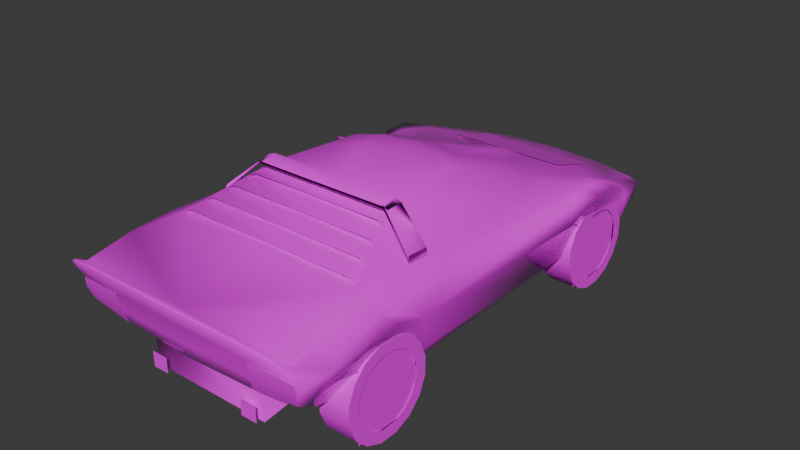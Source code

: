 # Source: strat.blend  (saved by Blender 4.0.36; exported with 4.5.12 LTS)
import bpy
from mathutils import Matrix  # noqa: F401  (used for matrix-valued properties, if any)

bpy.ops.wm.read_factory_settings(use_empty=True)
scene = bpy.context.scene
scene.name = 'Scene'

# ---- collections
col_collection = bpy.data.collections.new('Collection'); scene.collection.children.link(col_collection)

# ---- images (referenced by path relative to the original .blend; pixels are not part of the script)
import os
ASSET_DIR = os.environ.get("B2B_ASSET_DIR", "")  # directory of the original .blend (textures are referenced by path, not embedded)
HERE = os.path.dirname(os.path.abspath(__file__))  # packed textures are extracted next to this script under _unpacked/

def load_image(name, relpath, width, height, colorspace="sRGB"):
    """Load a texture the original file referenced (path relative to the .blend, or extracted next to this script)."""
    p = next((c for c in (os.path.join(HERE, relpath), os.path.join(ASSET_DIR, relpath)) if relpath and os.path.exists(c)), "")
    if p:
        img = bpy.data.images.load(p, check_existing=True)
        img.name = name
    else:  # same state as the original file: an image datablock whose file is absent (Cycles renders it pink)
        img = bpy.data.images.new(name, width, height)
        img.source = "FILE"
        img.filepath = "//" + (relpath or name)
    img.colorspace_settings.name = colorspace
    return img
img_1_png = load_image('1.png', 'textures/1.png', 1024, 1024, 'sRGB')

# ---- materials (node trees are filled in below, after node groups)
mat_material_001 = bpy.data.materials.new('Material.001')
mat_material_001.alpha_threshold = 0.2
mat_material_001.use_transparent_shadow = False
mat_material_001.roughness = 0.5
mat_material_001.line_color = (0.0, 0.0, 0.0, 1.0)
mat_material = bpy.data.materials.new('Material')
mat_material.alpha_threshold = 0.2
mat_material.use_transparent_shadow = False
mat_material.roughness = 0.5
mat_material.line_color = (0.0, 0.0, 0.0, 1.0)

# ---- material node trees
mat_material_001.use_nodes = True; mat_material_001.node_tree.nodes.clear()
_N = mat_material_001.node_tree.nodes; _L = mat_material_001.node_tree.links
n0 = _N.new('ShaderNodeOutputMaterial'); n0.name = 'Material Output'; n0.location = (300, 300)
n1 = _N.new('ShaderNodeBsdfPrincipled'); n1.name = 'Principled BSDF'; n1.location = (10, 300)
n1.inputs[2].default_value = 0.0
n1.inputs[3].default_value = 1.45
n2 = _N.new('ShaderNodeTexImage'); n2.name = 'Image Texture'; n2.location = (-280, 280)
n2.image = img_1_png
n2.interpolation = 'Closest'
_L.new(n1.outputs[0], n0.inputs[0])
_L.new(n2.outputs[0], n1.inputs[0])
_L.new(n2.outputs[1], n1.inputs[4])
n0.is_active_output = True
mat_material.use_nodes = True; mat_material.node_tree.nodes.clear()
_N = mat_material.node_tree.nodes; _L = mat_material.node_tree.links
n0 = _N.new('ShaderNodeOutputMaterial'); n0.name = 'Material Output'; n0.location = (300, 300)
n1 = _N.new('ShaderNodeBsdfPrincipled'); n1.name = 'Principled BSDF'; n1.location = (10, 300)
n1.inputs[3].default_value = 1.45
n2 = _N.new('ShaderNodeTexImage'); n2.name = 'Image Texture'; n2.location = (-280, 280)
n2.image = img_1_png
n2.interpolation = 'Closest'
_L.new(n1.outputs[0], n0.inputs[0])
_L.new(n2.outputs[0], n1.inputs[0])
_L.new(n2.outputs[1], n1.inputs[4])
n0.is_active_output = True

# ---- world
world_world = bpy.data.worlds.new('World'); scene.world = world_world
world_world.use_nodes = True; world_world.node_tree.nodes.clear()
_N = world_world.node_tree.nodes; _L = world_world.node_tree.links
n0 = _N.new('ShaderNodeOutputWorld'); n0.name = 'World Output'; n0.location = (300, 300)
n1 = _N.new('ShaderNodeBackground'); n1.name = 'Background'; n1.location = (10, 300)
n1.inputs[0].default_value = (0.05088, 0.05088, 0.05088, 1.0)
_L.new(n1.outputs[0], n0.inputs[0])
n0.is_active_output = True
world_world.color = (0.05088, 0.05088, 0.05088)
world_world.use_sun_shadow = False
world_world.sun_shadow_jitter_overblur = 0.0

# ---- meshes
me_ilstn = bpy.data.meshes.new('ilstn')
me_ilstn.from_pydata([(0.0, -1.861, 0.6711), (0.0, -1.848, 0.6812), (0.0, -1.151, 0.7094), (0.0, -0.5904, 0.8972), (0.0, -0.09682, 0.9114), (0.0, 0.1158, 0.8972), (0.0, 0.2473, 0.8653), (0.0, 0.8831, 0.5953), (0.0, 1.774, 0.3219), (0.0, 1.852, 0.2614), (0.0, 1.76, 0.1444), (0.0, 1.607, 0.04121), (0.0, -1.718, 0.2863), (0.0, -1.748, 0.3858), (0.7743, -1.818, 0.6377), (0.7743, -1.83, 0.6277), (0.7711, -1.428, 0.6538), (0.7689, -1.139, 0.6738), (0.4734, -0.5895, 0.8809), (0.3831, -0.2134, 0.8958), (0.378, 0.01512, 0.8848), (0.4063, 0.09243, 0.8531), (0.7192, 0.8831, 0.5502), (0.7238, 1.268, 0.4624), (0.6726, 1.672, 0.3202), (0.7014, 1.737, 0.2629), (0.7046, 1.699, 0.1771), (0.6809, 1.591, 0.08755), (0.6543, 1.405, 0.004631), (0.8228, 1.329, 0.3239), (0.8441, 1.236, 0.4443), (0.8597, 1.089, 0.5087), (0.8604, 0.8936, 0.5158), (0.8228, 0.6736, 0.3787), (0.6553, 0.6024, 0.004631), (0.6553, -0.7077, 0.004631), (0.8499, -0.8306, 0.4439), (0.8648, -1.206, 0.5136), (0.8353, -1.514, 0.4543), (0.715, -1.51, 0.1936), (0.7907, -1.707, 0.3375), (0.8111, -1.736, 0.418), (0.5926, 0.3741, 0.6214), (0.6719, -1.152, 0.6946), (0.45, 0.6746, 0.6092), (0.2407, 0.2114, 0.8582), (0.2185, 0.8372, 0.6002), (0.219, -0.1051, 0.9048), (0.2431, 0.09072, 0.8926), (0.7853, 0.7538, 0.5009), (0.5987, 1.788, 0.2627), (0.7004, -0.4878, 0.6882), (0.7633, -0.4714, 0.6551), (0.7711, 0.6048, 0.1444), (0.7858, -0.7187, 0.1824), (0.7802, 1.382, 0.1585), (0.6548, 1.078, 0.5253), (0.7887, -1.703, 0.5524), (0.0, -1.748, 0.6134), (0.8068, -1.743, 0.4851), (0.0, -1.763, 0.5012), (0.7599, -1.748, 0.6034), (0.7331, -1.833, 0.6594), (0.7331, -1.845, 0.6494), (0.5538, -1.858, 0.6692), (0.5078, -1.76, 0.5012), (0.5548, -1.846, 0.6792), (0.489, -1.744, 0.3909), (0.4904, -1.71, 0.298), (0.8346, -1.46, 0.3809), (0.805, -1.128, 0.5799), (0.3878, 1.716, 0.1461), (0.3878, 1.741, 0.3224), (0.3878, 1.817, 0.2624), (0.5151, -0.8763, 0.8121), (0.5173, -0.7585, 0.8258), (0.5602, -1.004, 0.7685), (0.5626, -0.8875, 0.7833), (0.6075, -1.133, 0.725), (0.6531, -1.139, 0.696), (0.6097, -1.017, 0.7399), (0.4697, -0.7485, 0.8577), (0.4719, -0.6307, 0.8687), (-0.5173, -0.7585, 0.8258), (-0.4697, -0.7485, 0.8577), (-0.4719, -0.6307, 0.8687), (-0.5626, -0.8875, 0.7833), (-0.5151, -0.8763, 0.8121), (-0.6097, -1.017, 0.7399), (-0.5602, -1.004, 0.7685), (-0.6531, -1.139, 0.696), (-0.6075, -1.133, 0.725), (0.5365, -1.748, 0.606), (0.8616, -1.038, 0.508), (-0.8616, -1.038, 0.508), (-0.8499, -0.8306, 0.4439), (-0.7858, -0.7187, 0.1824), (-0.8648, -1.206, 0.5136), (-0.805, -1.128, 0.5799), (-0.8346, -1.46, 0.3809), (-0.8353, -1.514, 0.4543), (-0.7331, -1.845, 0.6494), (-0.7743, -1.83, 0.6277), (-0.8068, -1.743, 0.4851), (-0.5078, -1.76, 0.5012), (-0.5538, -1.858, 0.6692), (-0.7599, -1.748, 0.6034), (-0.5365, -1.748, 0.606), (-0.8111, -1.736, 0.418), (-0.7907, -1.707, 0.3375), (-0.7192, 0.8831, 0.5502), (-0.5926, 0.3741, 0.6214), (-0.45, 0.6746, 0.6092), (-0.6548, 1.078, 0.5253), (-0.715, -1.51, 0.1936), (-0.6553, -0.7077, 0.004631), (-0.7711, 0.6048, 0.1444), (-0.7802, 1.382, 0.1585), (-0.6543, 1.405, 0.004631), (-0.6553, 0.6024, 0.004631), (-0.8228, 0.6736, 0.3787), (-0.8228, 1.329, 0.3239), (-0.8441, 1.236, 0.4443), (-0.8604, 0.8936, 0.5158), (-0.8597, 1.089, 0.5087), (-0.7331, -1.833, 0.6594), (-0.5548, -1.846, 0.6792), (-0.3878, 1.741, 0.3224), (-0.6726, 1.672, 0.3202), (-0.7238, 1.268, 0.4624), (-0.2185, 0.8372, 0.6002), (-0.6809, 1.591, 0.08755), (-0.7046, 1.699, 0.1771), (-0.3878, 1.716, 0.1461), (-0.3878, 1.817, 0.2624), (-0.5987, 1.788, 0.2627), (-0.7633, -0.4714, 0.6551), (-0.7853, 0.7538, 0.5009), (-0.6719, -1.152, 0.6946), (-0.7689, -1.139, 0.6738), (-0.7711, -1.428, 0.6538), (-0.219, -0.1051, 0.9048), (-0.4904, -1.71, 0.298), (-0.489, -1.744, 0.3909), (-0.7743, -1.818, 0.6377), (-0.7887, -1.703, 0.5524), (-0.4734, -0.5895, 0.8809), (-0.3831, -0.2134, 0.8958), (-0.378, 0.01512, 0.8848), (-0.4063, 0.09243, 0.8531), (-0.7004, -0.4878, 0.6882), (-0.7014, 1.737, 0.2629), (-0.2407, 0.2114, 0.8582), (-0.2431, 0.09072, 0.8926), (0.2931, -1.642, 0.01317), (0.2931, -1.642, 0.1158), (0.4068, -1.642, 0.01317), (0.4209, -1.599, 0.003417), (0.4068, -1.642, 0.1158), (0.4209, -1.599, 0.2456), (0.4209, -0.6277, 0.1229), (0.4209, -1.49, 0.3987), (0.4209, -1.096, 0.5882), (-0.4068, -1.642, 0.01317), (-0.2931, -1.642, 0.01317), (-0.2931, -1.642, 0.1158), (-0.4068, -1.642, 0.1158), (-0.4209, -1.49, 0.3987), (-0.4209, -1.096, 0.5882), (-0.4209, -0.6277, 0.1229), (-0.4209, -1.599, 0.003417), (-0.4209, -1.599, 0.2456), (0.0, 0.4392, 0.188), (0.7097, -0.7828, 0.6941), (0.459, -0.5946, 0.937), (0.449, -0.6953, 0.9245), (0.7199, -0.6382, 0.6941), (0.6965, -0.7699, 0.7294), (0.7068, -0.6321, 0.7294), (0.4951, -0.7019, 0.9063), (0.5051, -0.5977, 0.9175), (-0.459, -0.5946, 0.937), (-0.449, -0.6953, 0.9245), (-0.4951, -0.7019, 0.9063), (-0.5051, -0.5977, 0.9175), (-0.7068, -0.6321, 0.7294), (-0.6965, -0.7699, 0.7294), (-0.7199, -0.6382, 0.6941), (-0.7097, -0.7828, 0.6941), (-0.5931, 0.2312, 0.6121), (-0.6616, 0.3119, 0.6526), (-0.5931, 0.2312, 0.7124), (-0.7324, 0.2312, 0.6121), (-0.7324, 0.2312, 0.7124), (0.0, 1.533, 0.3968), (0.0, 1.127, 0.5214), (0.4253, 1.533, 0.3968), (0.4253, 1.127, 0.5214), (-0.4253, 1.127, 0.5214), (-0.4253, 1.533, 0.3968), (0.7907, -1.709, 0.3375), (0.8111, -1.738, 0.418), (0.8068, -1.745, 0.4851), (0.5078, -1.762, 0.5012), (0.489, -1.747, 0.3909), (0.4904, -1.712, 0.298), (-0.8068, -1.745, 0.4851), (-0.5078, -1.762, 0.5012), (-0.8111, -1.738, 0.418), (-0.7907, -1.709, 0.3375), (-0.4904, -1.712, 0.298), (-0.489, -1.747, 0.3909)], [], [(160, 162, 161), (168, 169, 167), (65, 92, 64), (59, 15, 61), (107, 104, 105), (102, 103, 106), (114, 39, 12), (118, 11, 28), (172, 11, 8, 7), (157, 160, 161, 159), (170, 171, 167, 169), (121, 117, 55, 29), (31, 124, 122, 30), (33, 120, 123, 32), (33, 53, 116, 120), (34, 35, 115, 119), (37, 97, 94, 93), (99, 97, 37, 69), (99, 69, 39, 114), (93, 94, 95, 36), (36, 95, 96, 54), (54, 96, 115, 35), (116, 53, 34, 119), (32, 123, 124, 31), (30, 122, 121, 29), (55, 117, 118, 28), (193, 190, 192), (192, 190, 189), (191, 190, 193), (190, 191, 189), (80, 78, 79), (77, 76, 80), (75, 74, 77), (82, 81, 75), (91, 88, 90), (89, 86, 88), (87, 83, 86), (84, 85, 83), (50, 24, 25), (44, 21, 42), (51, 18, 43), (32, 31, 22), (31, 30, 23), (30, 29, 23), (44, 56, 46), (48, 20, 45), (61, 16, 58), (20, 21, 45), (49, 32, 22), (49, 33, 32), (50, 25, 26), (41, 69, 38), (55, 27, 26), (56, 31, 23), (56, 22, 31), (16, 57, 38), (57, 59, 38), (61, 57, 16), (14, 57, 61), (62, 14, 61), (39, 68, 12), (39, 40, 68), (40, 39, 69), (70, 93, 36), (38, 37, 70), (47, 4, 3), (16, 17, 43), (49, 22, 52), (55, 28, 27), (11, 27, 28), (7, 46, 8), (71, 26, 27), (66, 62, 61), (29, 30, 33), (44, 22, 56), (44, 42, 22), (41, 40, 69), (59, 41, 38), (59, 15, 63), (38, 69, 37), (70, 37, 93), (54, 36, 93), (128, 135, 151), (149, 112, 111), (146, 150, 138), (124, 123, 110), (122, 124, 129), (121, 122, 129), (113, 112, 130), (148, 153, 152), (140, 106, 58), (149, 148, 152), (123, 137, 110), (120, 137, 123), (151, 135, 132), (99, 108, 100), (131, 117, 132), (124, 113, 129), (110, 113, 124), (145, 140, 100), (103, 145, 100), (145, 106, 140), (145, 144, 106), (144, 125, 106), (142, 114, 12), (109, 114, 142), (114, 109, 99), (94, 98, 95), (97, 100, 98), (4, 141, 3), (139, 140, 138), (110, 137, 136), (118, 117, 131), (131, 11, 118), (130, 7, 8), (132, 133, 131), (125, 126, 106), (122, 121, 120), (110, 112, 113), (111, 112, 110), (109, 108, 99), (108, 103, 100), (102, 103, 101), (99, 100, 97), (97, 98, 94), (95, 96, 94), (197, 196, 194, 195), (198, 195, 194, 199), (192, 189, 191, 193), (67, 41, 59, 65), (143, 104, 103, 108), (67, 68, 40, 41), (143, 108, 109, 142), (179, 180, 174, 175), (183, 182, 181, 184), (183, 179, 175, 182), (176, 178, 177, 173), (179, 180, 178, 177), (181, 182, 175, 174), (187, 188, 186, 185), (183, 186, 185, 184), (188, 186, 183, 182), (177, 173, 175, 179), (85, 84, 81, 82), (88, 91, 78, 80), (86, 89, 76, 77), (83, 87, 74, 75), (157, 159, 171, 170), (156, 158, 155, 154), (163, 164, 165, 166), (58, 16, 43, 2), (17, 52, 51, 43), (42, 51, 52, 22), (5, 48, 45, 6), (48, 47, 19, 20), (4, 47, 48, 5), (3, 18, 19, 47), (43, 18, 3, 2), (21, 44, 46, 45), (45, 46, 7, 6), (23, 29, 25, 24), (25, 29, 55, 26), (18, 51, 42, 21), (18, 21, 20, 19), (36, 33, 49, 52), (17, 70, 36, 52), (16, 38, 70, 17), (36, 54, 53, 33), (54, 35, 34, 53), (59, 57, 14, 15), (62, 63, 15, 14), (12, 68, 67, 13), (211, 207, 206, 208), (13, 67, 65, 60), (58, 1, 66, 61), (1, 0, 64, 66), (63, 62, 66, 64), (60, 65, 64, 0), (71, 73, 50, 26), (9, 73, 71, 10), (72, 24, 50, 73), (9, 8, 72, 73), (10, 71, 27, 11), (8, 46, 56, 72), (72, 56, 23, 24), (33, 30, 31, 32), (53, 55, 29, 33), (53, 34, 28, 55), (69, 54, 93, 37), (39, 35, 54, 69), (59, 61, 92, 65), (65, 59, 63, 64), (58, 2, 138, 140), (139, 138, 150, 136), (111, 110, 136, 150), (5, 6, 152, 153), (153, 148, 147, 141), (4, 5, 153, 141), (3, 141, 147, 146), (138, 2, 3, 146), (149, 152, 130, 112), (152, 6, 7, 130), (129, 128, 151, 121), (151, 132, 117, 121), (146, 149, 111, 150), (146, 147, 148, 149), (95, 136, 137, 120), (139, 136, 95, 98), (140, 139, 98, 100), (95, 120, 116, 96), (96, 116, 119, 115), (103, 102, 144, 145), (125, 144, 102, 101), (12, 13, 143, 142), (204, 201, 202, 203), (13, 60, 104, 143), (58, 106, 126, 1), (1, 126, 105, 0), (101, 105, 126, 125), (60, 0, 105, 104), (133, 132, 135, 134), (9, 10, 133, 134), (127, 134, 135, 128), (9, 134, 127, 8), (10, 11, 131, 133), (8, 127, 113, 130), (127, 128, 129, 113), (120, 123, 124, 122), (116, 120, 121, 117), (116, 117, 118, 119), (99, 97, 94, 96), (114, 99, 96, 115), (103, 104, 107, 106), (104, 105, 101, 103), (204, 205, 200, 201), (211, 208, 209, 210)])
me_ilstn.polygons.foreach_set('use_smooth', [True] * 236)
_uv = me_ilstn.uv_layers.new(name='UVMap')
_uv.uv.foreach_set('vector', [0.031, 0.0, 0.031, 0.031, 0.0, 0.031, 0.031, 0.0, 0.031, 0.031, 0.0, 0.031, 0.031, 0.0, 0.031, 0.031, 0.0, 0.031, 0.031, 0.0, 0.031, 0.031, 0.0, 0.031, 0.031, 0.0, 0.031, 0.031, 0.0, 0.031, 0.031, 0.0, 0.031, 0.031, 0.0, 0.031, 0.031, 0.0, 0.031, 0.031, 0.0, 0.031, 0.031, 0.0, 0.031, 0.031, 0.0, 0.031, 0.031, 0.0, 0.031, 0.031, 0.0, 0.031, 0.0, 0.0, 0.031, 0.0, 0.031, 0.031, 0.0, 0.031, 0.0, 0.0, 0.031, 0.0, 0.031, 0.031, 0.0, 0.031, 0.0, 0.0, 0.031, 0.0, 0.031, 0.031, 0.0, 0.031, 0.0, 0.0, 0.031, 0.0, 0.031, 0.031, 0.0, 0.031, 0.0, 0.0, 0.031, 0.0, 0.031, 0.031, 0.0, 0.031, 0.0, 0.0, 0.031, 0.0, 0.031, 0.031, 0.0, 0.031, 0.0, 0.0, 0.031, 0.0, 0.031, 0.031, 0.0, 0.031, 0.0, 0.0, 0.031, 0.0, 0.031, 0.031, 0.0, 0.031, 0.0, 0.0, 0.031, 0.0, 0.031, 0.031, 0.0, 0.031, 0.0, 0.0, 0.031, 0.0, 0.031, 0.031, 0.0, 0.031, 0.0, 0.0, 0.031, 0.0, 0.031, 0.031, 0.0, 0.031, 0.0, 0.0, 0.031, 0.0, 0.031, 0.031, 0.0, 0.031, 0.0, 0.0, 0.031, 0.0, 0.031, 0.031, 0.0, 0.031, 0.0, 0.0, 0.031, 0.0, 0.031, 0.031, 0.0, 0.031, 0.0, 0.0, 0.031, 0.0, 0.031, 0.031, 0.0, 0.031, 0.0, 0.0, 0.031, 0.0, 0.031, 0.031, 0.0, 0.031, 0.0, 0.0, 0.031, 0.0, 0.031, 0.031, 0.0, 0.031, 0.0, 0.0, 0.376, 0.875, 0.404, 0.843, 0.376, 0.816, 0.376, 0.816, 0.404, 0.843, 0.435, 0.816, 0.435, 0.875, 0.404, 0.843, 0.376, 0.875, 0.404, 0.843, 0.435, 0.875, 0.435, 0.816, 0.941, 0.341, 1.0, 0.322, 1.0, 0.282, 0.941, 0.341, 0.996, 0.322, 1.0, 0.286, 0.941, 0.341, 0.996, 0.325, 1.0, 0.286, 0.941, 0.341, 0.996, 0.325, 1.0, 0.286, 1.0, 0.322, 0.941, 0.341, 1.0, 0.282, 0.996, 0.322, 0.941, 0.341, 1.0, 0.286, 0.996, 0.325, 0.941, 0.341, 1.0, 0.286, 0.996, 0.325, 0.941, 0.341, 1.0, 0.286, 0.451, 0.208, 0.431, 0.239, 0.42, 0.224, 0.765, 0.827, 0.78, 0.996, 0.722, 0.835, 0.839, 0.502, 0.863, 0.592, 1.0, 0.506, 0.376, 0.451, 0.376, 0.396, 0.416, 0.455, 0.376, 0.396, 0.38, 0.357, 0.416, 0.349, 0.114, 0.741, 0.094, 0.702, 0.106, 0.745, 0.494, 0.51, 0.435, 0.4, 0.561, 0.467, 0.514, 0.918, 0.471, 0.906, 0.514, 0.933, 0.816, 0.675, 0.816, 0.722, 1.0, 0.675, 0.471, 0.906, 0.459, 0.918, 0.514, 0.933, 0.396, 0.49, 0.376, 0.451, 0.416, 0.455, 0.227, 0.757, 0.247, 0.718, 0.196, 0.765, 0.675, 0.341, 0.627, 0.341, 0.627, 0.314, 0.808, 0.729, 0.745, 0.722, 0.757, 0.745, 0.082, 0.647, 0.031, 0.627, 0.008, 0.655, 0.435, 0.4, 0.376, 0.396, 0.416, 0.349, 0.435, 0.4, 0.416, 0.455, 0.376, 0.396, 0.737, 0.808, 0.8, 0.776, 0.757, 0.745, 0.8, 0.776, 0.812, 0.753, 0.757, 0.745, 0.812, 0.792, 0.8, 0.776, 0.737, 0.808, 0.133, 0.384, 0.129, 0.314, 0.137, 0.341, 0.145, 0.392, 0.133, 0.384, 0.137, 0.341, 0.353, 0.412, 0.298, 0.451, 0.188, 0.447, 0.353, 0.412, 0.369, 0.467, 0.298, 0.451, 0.804, 0.71, 0.757, 0.663, 0.745, 0.722, 0.667, 0.78, 0.647, 0.757, 0.596, 0.741, 0.757, 0.745, 0.686, 0.765, 0.667, 0.78, 0.522, 0.886, 0.592, 0.886, 0.592, 0.816, 0.816, 0.722, 0.816, 0.765, 0.839, 0.765, 0.227, 0.757, 0.196, 0.773, 0.514, 0.808, 0.082, 0.647, 0.075, 0.6, 0.031, 0.627, 0.937, 0.263, 0.635, 0.278, 0.647, 0.251, 0.624, 0.455, 0.561, 0.467, 0.624, 0.212, 0.765, 0.302, 0.627, 0.314, 0.635, 0.278, 0.2, 0.4, 0.145, 0.392, 0.137, 0.341, 0.094, 0.702, 0.114, 0.741, 0.247, 0.718, 0.494, 0.51, 0.416, 0.455, 0.435, 0.4, 0.494, 0.51, 0.451, 0.592, 0.416, 0.455, 0.808, 0.729, 0.804, 0.71, 0.745, 0.722, 0.812, 0.753, 0.808, 0.729, 0.757, 0.745, 0.373, 0.525, 0.365, 0.576, 0.357, 0.584, 0.757, 0.745, 0.745, 0.722, 0.686, 0.765, 0.667, 0.78, 0.686, 0.765, 0.647, 0.757, 0.573, 0.659, 0.596, 0.741, 0.647, 0.757, 0.427, 0.239, 0.451, 0.208, 0.42, 0.224, 0.776, 0.996, 0.765, 0.827, 0.722, 0.835, 0.863, 0.592, 0.839, 0.502, 1.0, 0.506, 0.376, 0.396, 0.376, 0.451, 0.416, 0.455, 0.38, 0.357, 0.376, 0.396, 0.412, 0.349, 0.094, 0.702, 0.114, 0.741, 0.106, 0.745, 0.431, 0.4, 0.494, 0.51, 0.561, 0.467, 0.467, 0.906, 0.514, 0.918, 0.514, 0.933, 0.816, 0.722, 0.816, 0.675, 1.0, 0.675, 0.459, 0.918, 0.467, 0.906, 0.514, 0.933, 0.376, 0.451, 0.396, 0.49, 0.416, 0.455, 0.247, 0.718, 0.227, 0.757, 0.196, 0.765, 0.627, 0.341, 0.675, 0.341, 0.627, 0.314, 0.745, 0.722, 0.808, 0.729, 0.757, 0.745, 0.031, 0.627, 0.082, 0.647, 0.008, 0.655, 0.376, 0.396, 0.431, 0.4, 0.412, 0.349, 0.416, 0.455, 0.431, 0.4, 0.376, 0.396, 0.8, 0.776, 0.737, 0.808, 0.757, 0.745, 0.812, 0.753, 0.8, 0.776, 0.757, 0.745, 0.8, 0.776, 0.812, 0.792, 0.737, 0.808, 0.129, 0.314, 0.133, 0.384, 0.137, 0.341, 0.133, 0.384, 0.145, 0.392, 0.137, 0.341, 0.071, 0.451, 0.02, 0.412, 0.188, 0.447, 0.0, 0.467, 0.02, 0.412, 0.071, 0.451, 0.757, 0.663, 0.804, 0.71, 0.745, 0.722, 0.647, 0.757, 0.667, 0.78, 0.596, 0.741, 0.686, 0.765, 0.757, 0.745, 0.667, 0.78, 0.592, 0.886, 0.522, 0.886, 0.592, 0.816, 0.816, 0.765, 0.816, 0.722, 0.839, 0.765, 0.196, 0.773, 0.227, 0.757, 0.514, 0.808, 0.075, 0.6, 0.082, 0.647, 0.031, 0.627, 0.635, 0.278, 0.937, 0.263, 0.647, 0.251, 0.561, 0.467, 0.624, 0.455, 0.624, 0.212, 0.627, 0.314, 0.765, 0.302, 0.635, 0.278, 0.145, 0.392, 0.2, 0.4, 0.137, 0.341, 0.114, 0.741, 0.094, 0.702, 0.247, 0.718, 0.416, 0.455, 0.494, 0.51, 0.431, 0.4, 0.451, 0.592, 0.494, 0.51, 0.416, 0.455, 0.804, 0.71, 0.808, 0.729, 0.745, 0.722, 0.808, 0.729, 0.812, 0.753, 0.757, 0.745, 0.008, 0.576, 0.0, 0.525, 0.016, 0.584, 0.745, 0.722, 0.757, 0.745, 0.686, 0.765, 0.686, 0.765, 0.667, 0.78, 0.647, 0.757, 0.596, 0.741, 0.573, 0.659, 0.647, 0.757, 0.0, 0.263, 0.0, 0.125, 0.122, 0.125, 0.122, 0.263, 0.0, 0.263, 0.122, 0.263, 0.122, 0.125, 0.0, 0.125, 0.937, 0.553, 0.996, 0.553, 0.996, 0.592, 0.937, 0.592, 0.071, 0.49, 0.0, 0.498, 0.0, 0.525, 0.067, 0.529, 0.071, 0.49, 0.067, 0.529, 0.0, 0.525, 0.0, 0.498, 0.298, 0.49, 0.298, 0.451, 0.369, 0.467, 0.373, 0.498, 0.071, 0.49, 0.0, 0.498, 0.0, 0.467, 0.071, 0.451, 0.976, 0.267, 0.941, 0.271, 0.941, 0.282, 0.973, 0.275, 0.976, 0.267, 0.973, 0.275, 0.941, 0.282, 0.941, 0.271, 0.976, 0.267, 0.976, 0.267, 0.973, 0.275, 0.973, 0.275, 0.953, 0.157, 0.953, 0.173, 0.996, 0.173, 1.0, 0.157, 0.976, 0.267, 0.941, 0.271, 0.953, 0.173, 0.996, 0.173, 0.941, 0.282, 0.973, 0.275, 0.973, 0.275, 0.941, 0.282, 0.953, 0.157, 1.0, 0.157, 0.996, 0.173, 0.953, 0.173, 0.976, 0.267, 0.996, 0.173, 0.953, 0.173, 0.941, 0.271, 1.0, 0.157, 0.996, 0.173, 0.976, 0.267, 0.973, 0.275, 0.996, 0.173, 1.0, 0.157, 0.973, 0.275, 0.976, 0.267, 0.941, 0.341, 0.996, 0.325, 0.996, 0.325, 0.941, 0.341, 0.941, 0.341, 1.0, 0.322, 1.0, 0.322, 0.941, 0.341, 0.941, 0.341, 0.996, 0.322, 0.996, 0.322, 0.941, 0.341, 0.941, 0.341, 0.996, 0.325, 0.996, 0.325, 0.941, 0.341, 0.937, 0.157, 0.937, 0.247, 0.722, 0.247, 0.722, 0.157, 0.373, 0.816, 0.373, 0.843, 0.314, 0.843, 0.314, 0.816, 0.314, 0.816, 0.373, 0.816, 0.373, 0.843, 0.314, 0.843, 1.0, 0.675, 0.816, 0.722, 0.839, 0.765, 1.0, 0.765, 1.0, 0.404, 0.875, 0.404, 0.878, 0.384, 1.0, 0.373, 0.718, 0.349, 0.878, 0.384, 0.875, 0.404, 0.627, 0.388, 0.592, 0.918, 0.514, 0.918, 0.514, 0.933, 0.592, 0.937, 0.514, 0.918, 0.522, 0.886, 0.467, 0.871, 0.471, 0.906, 0.592, 0.886, 0.522, 0.886, 0.514, 0.918, 0.592, 0.918, 0.592, 0.816, 0.439, 0.816, 0.467, 0.871, 0.522, 0.886, 0.91, 0.816, 0.937, 1.0, 1.0, 1.0, 1.0, 0.816, 0.78, 0.996, 0.765, 0.827, 0.839, 0.82, 0.831, 1.0, 0.831, 1.0, 0.839, 0.82, 0.906, 0.816, 0.906, 1.0, 0.106, 0.745, 0.094, 0.702, 0.0, 0.682, 0.012, 0.698, 0.0, 0.682, 0.094, 0.702, 0.082, 0.647, 0.008, 0.655, 0.863, 0.592, 0.839, 0.502, 0.627, 0.471, 0.694, 0.58, 0.439, 0.816, 0.459, 0.918, 0.471, 0.906, 0.467, 0.871, 0.596, 0.741, 0.247, 0.718, 0.227, 0.757, 0.514, 0.808, 0.671, 0.812, 0.667, 0.78, 0.596, 0.741, 0.514, 0.808, 0.737, 0.808, 0.757, 0.745, 0.667, 0.78, 0.671, 0.812, 0.596, 0.741, 0.573, 0.659, 0.263, 0.643, 0.247, 0.718, 0.573, 0.659, 0.569, 0.6, 0.263, 0.6, 0.263, 0.643, 0.125, 0.337, 0.129, 0.314, 0.133, 0.384, 0.133, 0.392, 0.145, 0.392, 0.145, 0.4, 0.133, 0.392, 0.133, 0.384, 0.188, 0.447, 0.298, 0.451, 0.298, 0.49, 0.188, 0.486, 0.718, 0.851, 0.71, 0.898, 0.596, 0.89, 0.596, 0.863, 0.188, 0.486, 0.298, 0.49, 0.302, 0.529, 0.188, 0.529, 0.373, 0.341, 0.373, 0.4, 0.2, 0.4, 0.137, 0.341, 0.373, 0.4, 0.373, 0.404, 0.2, 0.404, 0.2, 0.4, 0.145, 0.4, 0.145, 0.392, 0.2, 0.4, 0.2, 0.404, 0.188, 0.529, 0.302, 0.529, 0.314, 0.592, 0.188, 0.592, 0.765, 0.302, 0.765, 0.341, 0.675, 0.341, 0.627, 0.314, 0.937, 0.341, 0.765, 0.341, 0.765, 0.302, 0.937, 0.302, 0.514, 0.22, 0.431, 0.239, 0.451, 0.208, 0.514, 0.2, 0.624, 0.188, 0.624, 0.212, 0.514, 0.22, 0.514, 0.2, 0.937, 0.302, 0.765, 0.302, 0.635, 0.278, 0.937, 0.263, 0.624, 0.212, 0.561, 0.467, 0.435, 0.4, 0.514, 0.22, 0.514, 0.22, 0.435, 0.4, 0.416, 0.349, 0.431, 0.239, 0.247, 0.718, 0.114, 0.741, 0.149, 0.757, 0.196, 0.765, 0.263, 0.643, 0.082, 0.647, 0.094, 0.702, 0.247, 0.718, 0.263, 0.643, 0.263, 0.6, 0.075, 0.6, 0.082, 0.647, 0.745, 0.722, 0.573, 0.659, 0.647, 0.757, 0.686, 0.765, 0.757, 0.663, 0.569, 0.6, 0.573, 0.659, 0.745, 0.722, 0.596, 0.89, 0.616, 0.937, 0.702, 0.937, 0.71, 0.898, 0.302, 0.529, 0.373, 0.525, 0.357, 0.584, 0.314, 0.592, 1.0, 0.675, 1.0, 0.765, 0.839, 0.765, 0.816, 0.722, 1.0, 0.408, 1.0, 0.439, 0.878, 0.431, 0.875, 0.412, 0.722, 0.467, 0.627, 0.424, 0.875, 0.412, 0.878, 0.431, 0.592, 0.918, 0.592, 0.937, 0.514, 0.933, 0.514, 0.918, 0.514, 0.918, 0.467, 0.906, 0.467, 0.871, 0.522, 0.886, 0.592, 0.886, 0.592, 0.918, 0.514, 0.918, 0.522, 0.886, 0.592, 0.816, 0.522, 0.886, 0.467, 0.871, 0.439, 0.816, 0.91, 0.816, 1.0, 0.816, 1.0, 1.0, 0.937, 1.0, 0.776, 0.996, 0.831, 1.0, 0.839, 0.82, 0.765, 0.827, 0.831, 1.0, 0.906, 1.0, 0.906, 0.816, 0.839, 0.82, 0.106, 0.745, 0.012, 0.698, 0.0, 0.682, 0.094, 0.702, 0.0, 0.682, 0.008, 0.655, 0.082, 0.647, 0.094, 0.702, 0.863, 0.592, 0.694, 0.58, 0.627, 0.471, 0.839, 0.502, 0.439, 0.816, 0.467, 0.871, 0.467, 0.906, 0.459, 0.918, 0.596, 0.741, 0.514, 0.808, 0.227, 0.757, 0.247, 0.718, 0.671, 0.812, 0.514, 0.808, 0.596, 0.741, 0.667, 0.78, 0.737, 0.808, 0.671, 0.812, 0.667, 0.78, 0.757, 0.745, 0.596, 0.741, 0.247, 0.718, 0.263, 0.643, 0.573, 0.659, 0.573, 0.659, 0.263, 0.643, 0.263, 0.6, 0.569, 0.6, 0.125, 0.337, 0.133, 0.392, 0.133, 0.384, 0.129, 0.314, 0.145, 0.392, 0.133, 0.384, 0.133, 0.392, 0.145, 0.4, 0.188, 0.447, 0.188, 0.486, 0.071, 0.49, 0.071, 0.451, 0.718, 0.851, 0.596, 0.863, 0.596, 0.89, 0.71, 0.898, 0.188, 0.486, 0.188, 0.529, 0.067, 0.529, 0.071, 0.49, 0.373, 0.341, 0.137, 0.341, 0.2, 0.4, 0.373, 0.4, 0.373, 0.4, 0.2, 0.4, 0.204, 0.404, 0.373, 0.404, 0.145, 0.4, 0.204, 0.404, 0.2, 0.4, 0.145, 0.392, 0.188, 0.529, 0.188, 0.592, 0.059, 0.592, 0.067, 0.529, 0.765, 0.302, 0.627, 0.314, 0.675, 0.341, 0.765, 0.341, 0.937, 0.341, 0.937, 0.302, 0.765, 0.302, 0.765, 0.341, 0.51, 0.22, 0.51, 0.2, 0.451, 0.208, 0.427, 0.239, 0.624, 0.188, 0.51, 0.2, 0.51, 0.22, 0.624, 0.212, 0.937, 0.302, 0.937, 0.263, 0.635, 0.278, 0.765, 0.302, 0.624, 0.212, 0.51, 0.22, 0.431, 0.4, 0.561, 0.467, 0.51, 0.22, 0.427, 0.239, 0.412, 0.349, 0.431, 0.4, 0.247, 0.718, 0.196, 0.765, 0.149, 0.757, 0.114, 0.741, 0.263, 0.643, 0.247, 0.718, 0.094, 0.702, 0.082, 0.647, 0.263, 0.643, 0.082, 0.647, 0.075, 0.6, 0.263, 0.6, 0.745, 0.722, 0.686, 0.765, 0.647, 0.757, 0.573, 0.659, 0.757, 0.663, 0.745, 0.722, 0.573, 0.659, 0.569, 0.6, 0.596, 0.89, 0.71, 0.898, 0.702, 0.937, 0.616, 0.937, 0.067, 0.529, 0.059, 0.592, 0.016, 0.584, 0.0, 0.525, 0.718, 0.851, 0.718, 0.816, 0.604, 0.831, 0.596, 0.863, 0.718, 0.851, 0.596, 0.863, 0.604, 0.831, 0.718, 0.816])
me_ilstn.materials.append(mat_material_001)
me_ilstn.update()
me_ilstn_001 = bpy.data.meshes.new('ilstn.001')
me_ilstn_001.from_pydata([(0.1022, 0.3053, 0.06048), (0.1022, 0.229, 0.04536), (0.1022, 0.3051, -0.06073), (0.1022, 0.2288, -0.0456), (0.1022, 0.2588, -0.1732), (0.1022, 0.1939, -0.1297), (0.1022, 0.1729, -0.259), (0.1022, 0.1295, -0.1941), (0.1022, 0.06048, -0.3053), (0.1022, 0.04536, -0.229), (0.1022, -0.06073, -0.3053), (0.1022, -0.0456, -0.229), (0.1022, -0.1732, -0.259), (0.1022, -0.1297, -0.1941), (0.1022, -0.259, -0.1732), (0.1022, -0.1941, -0.1297), (0.1022, -0.3053, -0.06073), (0.1022, -0.229, -0.0456), (0.1022, -0.3053, 0.06048), (0.1022, -0.229, 0.04536), (0.1022, -0.259, 0.1729), (0.1022, -0.1941, 0.1295), (0.1022, -0.1732, 0.2588), (0.1022, -0.1297, 0.1939), (0.1022, -0.06073, 0.3053), (0.1022, -0.0456, 0.229), (0.1022, 0.06048, 0.3053), (0.1022, 0.04536, 0.229), (0.1022, 0.1729, 0.2588), (0.1022, 0.1295, 0.1939), (0.1022, 0.2588, 0.1729), (0.1022, 0.1939, 0.1295), (0.1022, 0.3053, 0.06048), (0.1022, 0.229, 0.04536), (0.1022, 0.3053, 0.06048), (-0.1024, 0.3053, 0.06048), (0.1022, 0.2588, 0.1729), (-0.1024, 0.2588, 0.1729), (0.1022, 0.1729, 0.2588), (-0.1024, 0.1729, 0.2588), (0.1022, 0.06048, 0.3053), (-0.1024, 0.06048, 0.3053), (0.1022, -0.06073, 0.3053), (-0.1024, -0.06073, 0.3053), (0.1022, -0.1732, 0.2588), (-0.1024, -0.1732, 0.2588), (0.1022, -0.259, 0.1729), (-0.1024, -0.259, 0.1729), (0.1022, -0.3053, 0.06048), (-0.1024, -0.3053, 0.06048), (0.1022, -0.3053, -0.06073), (-0.1024, -0.3053, -0.06073), (0.1022, -0.259, -0.1732), (-0.1024, -0.259, -0.1732), (0.1022, -0.1732, -0.259), (-0.1024, -0.1732, -0.259), (0.1022, -0.06073, -0.3053), (-0.1024, -0.06073, -0.3053), (0.1022, 0.06048, -0.3053), (-0.1024, 0.06048, -0.3053), (0.1022, 0.1729, -0.259), (-0.1024, 0.1729, -0.259), (0.1022, 0.2588, -0.1732), (-0.1024, 0.2588, -0.1732), (0.1022, 0.3051, -0.06073), (-0.1024, 0.3051, -0.06073), (0.1022, 0.3053, 0.06048), (-0.1024, 0.3053, 0.06048), (-0.1024, 0.3053, 0.06048), (-0.1024, 0.3051, -0.06073), (-0.1024, 0.2588, 0.1729), (-0.1024, 0.2588, -0.1732), (-0.1024, 0.1729, 0.2588), (-0.1024, 0.1729, -0.259), (-0.1024, 0.06048, 0.3053), (-0.1024, 0.06048, -0.3053), (-0.1024, -0.06073, 0.3053), (-0.1024, -0.06073, -0.3053), (-0.1024, -0.1732, 0.2588), (-0.1024, -0.1732, -0.259), (-0.1024, -0.259, 0.1729), (-0.1024, -0.259, -0.1732), (-0.1024, -0.3053, 0.06048), (-0.1024, -0.3053, -0.06073), (0.09307, -0.229, 0.229), (0.09307, 0.229, 0.229), (0.09307, 0.229, -0.229), (0.09307, -0.229, -0.229)], [], [(0, 1, 3, 2), (2, 3, 5, 4), (4, 5, 7, 6), (6, 7, 9, 8), (8, 9, 11, 10), (10, 11, 13, 12), (12, 13, 15, 14), (14, 15, 17, 16), (16, 17, 19, 18), (18, 19, 21, 20), (20, 21, 23, 22), (22, 23, 25, 24), (24, 25, 27, 26), (26, 27, 29, 28), (28, 29, 31, 30), (30, 31, 33, 32), (34, 35, 37, 36), (36, 37, 39, 38), (38, 39, 41, 40), (40, 41, 43, 42), (42, 43, 45, 44), (44, 45, 47, 46), (46, 47, 49, 48), (48, 49, 51, 50), (50, 51, 53, 52), (52, 53, 55, 54), (54, 55, 57, 56), (56, 57, 59, 58), (58, 59, 61, 60), (60, 61, 63, 62), (62, 63, 65, 64), (64, 65, 67, 66), (68, 69, 71, 70), (70, 71, 73, 72), (72, 73, 75, 74), (74, 75, 77, 76), (76, 77, 79, 78), (78, 79, 81, 80), (80, 81, 83, 82), (85, 84, 87, 86)])
me_ilstn_001.polygons.foreach_set('use_smooth', [True] * 40)
_uv = me_ilstn_001.uv_layers.new(name='UVMap')
_uv.uv.foreach_set('vector', [0.031, 0.0, 0.031, 0.031, 0.0, 0.031, 0.0, 0.0, 0.031, 0.0, 0.031, 0.031, 0.0, 0.031, 0.0, 0.0, 0.031, 0.0, 0.031, 0.031, 0.0, 0.031, 0.0, 0.0, 0.031, 0.0, 0.031, 0.031, 0.0, 0.031, 0.0, 0.0, 0.031, 0.0, 0.031, 0.031, 0.0, 0.031, 0.0, 0.0, 0.031, 0.0, 0.031, 0.031, 0.0, 0.031, 0.0, 0.0, 0.031, 0.0, 0.031, 0.031, 0.0, 0.031, 0.0, 0.0, 0.031, 0.0, 0.031, 0.031, 0.0, 0.031, 0.0, 0.0, 0.031, 0.0, 0.031, 0.031, 0.0, 0.031, 0.0, 0.0, 0.031, 0.0, 0.031, 0.031, 0.0, 0.031, 0.0, 0.0, 0.031, 0.0, 0.031, 0.031, 0.0, 0.031, 0.0, 0.0, 0.031, 0.0, 0.031, 0.031, 0.0, 0.031, 0.0, 0.0, 0.031, 0.0, 0.031, 0.031, 0.0, 0.031, 0.0, 0.0, 0.031, 0.0, 0.031, 0.031, 0.0, 0.031, 0.0, 0.0, 0.031, 0.0, 0.031, 0.031, 0.0, 0.031, 0.0, 0.0, 0.031, 0.0, 0.031, 0.031, 0.0, 0.031, 0.0, 0.0, 0.031, 0.0, 0.031, 0.031, 0.0, 0.031, 0.0, 0.0, 0.031, 0.0, 0.031, 0.031, 0.0, 0.031, 0.0, 0.0, 0.031, 0.0, 0.031, 0.031, 0.0, 0.031, 0.0, 0.0, 0.031, 0.0, 0.031, 0.031, 0.0, 0.031, 0.0, 0.0, 0.031, 0.0, 0.031, 0.031, 0.0, 0.031, 0.0, 0.0, 0.031, 0.0, 0.031, 0.031, 0.0, 0.031, 0.0, 0.0, 0.031, 0.0, 0.031, 0.031, 0.0, 0.031, 0.0, 0.0, 0.031, 0.0, 0.031, 0.031, 0.0, 0.031, 0.0, 0.0, 0.031, 0.0, 0.031, 0.031, 0.0, 0.031, 0.0, 0.0, 0.031, 0.0, 0.031, 0.031, 0.0, 0.031, 0.0, 0.0, 0.031, 0.0, 0.031, 0.031, 0.0, 0.031, 0.0, 0.0, 0.031, 0.0, 0.031, 0.031, 0.0, 0.031, 0.0, 0.0, 0.031, 0.0, 0.031, 0.031, 0.0, 0.031, 0.0, 0.0, 0.031, 0.0, 0.031, 0.031, 0.0, 0.031, 0.0, 0.0, 0.031, 0.0, 0.031, 0.031, 0.0, 0.031, 0.0, 0.0, 0.031, 0.0, 0.031, 0.031, 0.0, 0.031, 0.0, 0.0, 0.031, 0.0, 0.031, 0.031, 0.0, 0.031, 0.0, 0.0, 0.031, 0.0, 0.031, 0.031, 0.0, 0.031, 0.0, 0.0, 0.031, 0.0, 0.031, 0.031, 0.0, 0.031, 0.0, 0.0, 0.031, 0.0, 0.031, 0.031, 0.0, 0.031, 0.0, 0.0, 0.031, 0.0, 0.031, 0.031, 0.0, 0.031, 0.0, 0.0, 0.031, 0.0, 0.031, 0.031, 0.0, 0.031, 0.0, 0.0, 0.031, 0.0, 0.031, 0.031, 0.0, 0.031, 0.0, 0.0, 0.184, 0.816, 0.184, 1.0, 0.0, 1.0, 0.0, 0.816])
me_ilstn_001.materials.append(mat_material)
me_ilstn_001.update()
me_ilstn_002 = bpy.data.meshes.new('ilstn.002')
me_ilstn_002.from_pydata([(0.1022, 0.3053, 0.06048), (0.1022, 0.229, 0.04536), (0.1022, 0.3051, -0.06073), (0.1022, 0.2288, -0.0456), (0.1022, 0.2588, -0.1732), (0.1022, 0.1939, -0.1297), (0.1022, 0.1729, -0.259), (0.1022, 0.1295, -0.1941), (0.1022, 0.06048, -0.3053), (0.1022, 0.04536, -0.229), (0.1022, -0.06073, -0.3053), (0.1022, -0.0456, -0.229), (0.1022, -0.1732, -0.259), (0.1022, -0.1297, -0.1941), (0.1022, -0.259, -0.1732), (0.1022, -0.1941, -0.1297), (0.1022, -0.3053, -0.06073), (0.1022, -0.229, -0.0456), (0.1022, -0.3053, 0.06048), (0.1022, -0.229, 0.04536), (0.1022, -0.259, 0.1729), (0.1022, -0.1941, 0.1295), (0.1022, -0.1732, 0.2588), (0.1022, -0.1297, 0.1939), (0.1022, -0.06073, 0.3053), (0.1022, -0.0456, 0.229), (0.1022, 0.06048, 0.3053), (0.1022, 0.04536, 0.229), (0.1022, 0.1729, 0.2588), (0.1022, 0.1295, 0.1939), (0.1022, 0.2588, 0.1729), (0.1022, 0.1939, 0.1295), (0.1022, 0.3053, 0.06048), (0.1022, 0.229, 0.04536), (0.1022, 0.3053, 0.06048), (-0.1024, 0.3053, 0.06048), (0.1022, 0.2588, 0.1729), (-0.1024, 0.2588, 0.1729), (0.1022, 0.1729, 0.2588), (-0.1024, 0.1729, 0.2588), (0.1022, 0.06048, 0.3053), (-0.1024, 0.06048, 0.3053), (0.1022, -0.06073, 0.3053), (-0.1024, -0.06073, 0.3053), (0.1022, -0.1732, 0.2588), (-0.1024, -0.1732, 0.2588), (0.1022, -0.259, 0.1729), (-0.1024, -0.259, 0.1729), (0.1022, -0.3053, 0.06048), (-0.1024, -0.3053, 0.06048), (0.1022, -0.3053, -0.06073), (-0.1024, -0.3053, -0.06073), (0.1022, -0.259, -0.1732), (-0.1024, -0.259, -0.1732), (0.1022, -0.1732, -0.259), (-0.1024, -0.1732, -0.259), (0.1022, -0.06073, -0.3053), (-0.1024, -0.06073, -0.3053), (0.1022, 0.06048, -0.3053), (-0.1024, 0.06048, -0.3053), (0.1022, 0.1729, -0.259), (-0.1024, 0.1729, -0.259), (0.1022, 0.2588, -0.1732), (-0.1024, 0.2588, -0.1732), (0.1022, 0.3051, -0.06073), (-0.1024, 0.3051, -0.06073), (0.1022, 0.3053, 0.06048), (-0.1024, 0.3053, 0.06048), (-0.1024, 0.3053, 0.06048), (-0.1024, 0.3051, -0.06073), (-0.1024, 0.2588, 0.1729), (-0.1024, 0.2588, -0.1732), (-0.1024, 0.1729, 0.2588), (-0.1024, 0.1729, -0.259), (-0.1024, 0.06048, 0.3053), (-0.1024, 0.06048, -0.3053), (-0.1024, -0.06073, 0.3053), (-0.1024, -0.06073, -0.3053), (-0.1024, -0.1732, 0.2588), (-0.1024, -0.1732, -0.259), (-0.1024, -0.259, 0.1729), (-0.1024, -0.259, -0.1732), (-0.1024, -0.3053, 0.06048), (-0.1024, -0.3053, -0.06073), (0.09307, -0.229, 0.229), (0.09307, 0.229, 0.229), (0.09307, 0.229, -0.229), (0.09307, -0.229, -0.229)], [], [(0, 1, 3, 2), (2, 3, 5, 4), (4, 5, 7, 6), (6, 7, 9, 8), (8, 9, 11, 10), (10, 11, 13, 12), (12, 13, 15, 14), (14, 15, 17, 16), (16, 17, 19, 18), (18, 19, 21, 20), (20, 21, 23, 22), (22, 23, 25, 24), (24, 25, 27, 26), (26, 27, 29, 28), (28, 29, 31, 30), (30, 31, 33, 32), (34, 35, 37, 36), (36, 37, 39, 38), (38, 39, 41, 40), (40, 41, 43, 42), (42, 43, 45, 44), (44, 45, 47, 46), (46, 47, 49, 48), (48, 49, 51, 50), (50, 51, 53, 52), (52, 53, 55, 54), (54, 55, 57, 56), (56, 57, 59, 58), (58, 59, 61, 60), (60, 61, 63, 62), (62, 63, 65, 64), (64, 65, 67, 66), (68, 69, 71, 70), (70, 71, 73, 72), (72, 73, 75, 74), (74, 75, 77, 76), (76, 77, 79, 78), (78, 79, 81, 80), (80, 81, 83, 82), (85, 84, 87, 86)])
me_ilstn_002.polygons.foreach_set('use_smooth', [True] * 40)
_uv = me_ilstn_002.uv_layers.new(name='UVMap')
_uv.uv.foreach_set('vector', [0.031, 0.0, 0.031, 0.031, 0.0, 0.031, 0.0, 0.0, 0.031, 0.0, 0.031, 0.031, 0.0, 0.031, 0.0, 0.0, 0.031, 0.0, 0.031, 0.031, 0.0, 0.031, 0.0, 0.0, 0.031, 0.0, 0.031, 0.031, 0.0, 0.031, 0.0, 0.0, 0.031, 0.0, 0.031, 0.031, 0.0, 0.031, 0.0, 0.0, 0.031, 0.0, 0.031, 0.031, 0.0, 0.031, 0.0, 0.0, 0.031, 0.0, 0.031, 0.031, 0.0, 0.031, 0.0, 0.0, 0.031, 0.0, 0.031, 0.031, 0.0, 0.031, 0.0, 0.0, 0.031, 0.0, 0.031, 0.031, 0.0, 0.031, 0.0, 0.0, 0.031, 0.0, 0.031, 0.031, 0.0, 0.031, 0.0, 0.0, 0.031, 0.0, 0.031, 0.031, 0.0, 0.031, 0.0, 0.0, 0.031, 0.0, 0.031, 0.031, 0.0, 0.031, 0.0, 0.0, 0.031, 0.0, 0.031, 0.031, 0.0, 0.031, 0.0, 0.0, 0.031, 0.0, 0.031, 0.031, 0.0, 0.031, 0.0, 0.0, 0.031, 0.0, 0.031, 0.031, 0.0, 0.031, 0.0, 0.0, 0.031, 0.0, 0.031, 0.031, 0.0, 0.031, 0.0, 0.0, 0.031, 0.0, 0.031, 0.031, 0.0, 0.031, 0.0, 0.0, 0.031, 0.0, 0.031, 0.031, 0.0, 0.031, 0.0, 0.0, 0.031, 0.0, 0.031, 0.031, 0.0, 0.031, 0.0, 0.0, 0.031, 0.0, 0.031, 0.031, 0.0, 0.031, 0.0, 0.0, 0.031, 0.0, 0.031, 0.031, 0.0, 0.031, 0.0, 0.0, 0.031, 0.0, 0.031, 0.031, 0.0, 0.031, 0.0, 0.0, 0.031, 0.0, 0.031, 0.031, 0.0, 0.031, 0.0, 0.0, 0.031, 0.0, 0.031, 0.031, 0.0, 0.031, 0.0, 0.0, 0.031, 0.0, 0.031, 0.031, 0.0, 0.031, 0.0, 0.0, 0.031, 0.0, 0.031, 0.031, 0.0, 0.031, 0.0, 0.0, 0.031, 0.0, 0.031, 0.031, 0.0, 0.031, 0.0, 0.0, 0.031, 0.0, 0.031, 0.031, 0.0, 0.031, 0.0, 0.0, 0.031, 0.0, 0.031, 0.031, 0.0, 0.031, 0.0, 0.0, 0.031, 0.0, 0.031, 0.031, 0.0, 0.031, 0.0, 0.0, 0.031, 0.0, 0.031, 0.031, 0.0, 0.031, 0.0, 0.0, 0.031, 0.0, 0.031, 0.031, 0.0, 0.031, 0.0, 0.0, 0.031, 0.0, 0.031, 0.031, 0.0, 0.031, 0.0, 0.0, 0.031, 0.0, 0.031, 0.031, 0.0, 0.031, 0.0, 0.0, 0.031, 0.0, 0.031, 0.031, 0.0, 0.031, 0.0, 0.0, 0.031, 0.0, 0.031, 0.031, 0.0, 0.031, 0.0, 0.0, 0.031, 0.0, 0.031, 0.031, 0.0, 0.031, 0.0, 0.0, 0.031, 0.0, 0.031, 0.031, 0.0, 0.031, 0.0, 0.0, 0.031, 0.0, 0.031, 0.031, 0.0, 0.031, 0.0, 0.0, 0.184, 0.816, 0.184, 1.0, 0.0, 1.0, 0.0, 0.816])
me_ilstn_002.materials.append(mat_material)
me_ilstn_002.update()
me_ilstn_003 = bpy.data.meshes.new('ilstn.003')
me_ilstn_003.from_pydata([(-0.1022, 0.3053, 0.06048), (-0.1022, 0.229, 0.04536), (-0.1022, 0.3051, -0.06073), (-0.1022, 0.2288, -0.0456), (-0.1022, 0.2588, -0.1732), (-0.1022, 0.1939, -0.1297), (-0.1022, 0.1729, -0.259), (-0.1022, 0.1295, -0.1941), (-0.1022, 0.06048, -0.3053), (-0.1022, 0.04536, -0.229), (-0.1022, -0.06073, -0.3053), (-0.1022, -0.0456, -0.229), (-0.1022, -0.1732, -0.259), (-0.1022, -0.1297, -0.1941), (-0.1022, -0.259, -0.1732), (-0.1022, -0.1941, -0.1297), (-0.1022, -0.3053, -0.06073), (-0.1022, -0.229, -0.0456), (-0.1022, -0.3053, 0.06048), (-0.1022, -0.229, 0.04536), (-0.1022, -0.259, 0.1729), (-0.1022, -0.1941, 0.1295), (-0.1022, -0.1732, 0.2588), (-0.1022, -0.1297, 0.1939), (-0.1022, -0.06073, 0.3053), (-0.1022, -0.0456, 0.229), (-0.1022, 0.06048, 0.3053), (-0.1022, 0.04536, 0.229), (-0.1022, 0.1729, 0.2588), (-0.1022, 0.1295, 0.1939), (-0.1022, 0.2588, 0.1729), (-0.1022, 0.1939, 0.1295), (-0.1022, 0.3053, 0.06048), (-0.1022, 0.229, 0.04536), (-0.1022, 0.3053, 0.06048), (0.1024, 0.3053, 0.06048), (-0.1022, 0.2588, 0.1729), (0.1024, 0.2588, 0.1729), (-0.1022, 0.1729, 0.2588), (0.1024, 0.1729, 0.2588), (-0.1022, 0.06048, 0.3053), (0.1024, 0.06048, 0.3053), (-0.1022, -0.06073, 0.3053), (0.1024, -0.06073, 0.3053), (-0.1022, -0.1732, 0.2588), (0.1024, -0.1732, 0.2588), (-0.1022, -0.259, 0.1729), (0.1024, -0.259, 0.1729), (-0.1022, -0.3053, 0.06048), (0.1024, -0.3053, 0.06048), (-0.1022, -0.3053, -0.06073), (0.1024, -0.3053, -0.06073), (-0.1022, -0.259, -0.1732), (0.1024, -0.259, -0.1732), (-0.1022, -0.1732, -0.259), (0.1024, -0.1732, -0.259), (-0.1022, -0.06073, -0.3053), (0.1024, -0.06073, -0.3053), (-0.1022, 0.06048, -0.3053), (0.1024, 0.06048, -0.3053), (-0.1022, 0.1729, -0.259), (0.1024, 0.1729, -0.259), (-0.1022, 0.2588, -0.1732), (0.1024, 0.2588, -0.1732), (-0.1022, 0.3051, -0.06073), (0.1024, 0.3051, -0.06073), (-0.1022, 0.3053, 0.06048), (0.1024, 0.3053, 0.06048), (0.1024, 0.3053, 0.06048), (0.1024, 0.3051, -0.06073), (0.1024, 0.2588, 0.1729), (0.1024, 0.2588, -0.1732), (0.1024, 0.1729, 0.2588), (0.1024, 0.1729, -0.259), (0.1024, 0.06048, 0.3053), (0.1024, 0.06048, -0.3053), (0.1024, -0.06073, 0.3053), (0.1024, -0.06073, -0.3053), (0.1024, -0.1732, 0.2588), (0.1024, -0.1732, -0.259), (0.1024, -0.259, 0.1729), (0.1024, -0.259, -0.1732), (0.1024, -0.3053, 0.06048), (0.1024, -0.3053, -0.06073), (-0.09307, -0.229, 0.229), (-0.09307, 0.229, 0.229), (-0.09307, 0.229, -0.229), (-0.09307, -0.229, -0.229)], [], [(0, 1, 3, 2), (2, 3, 5, 4), (4, 5, 7, 6), (6, 7, 9, 8), (8, 9, 11, 10), (10, 11, 13, 12), (12, 13, 15, 14), (14, 15, 17, 16), (16, 17, 19, 18), (18, 19, 21, 20), (20, 21, 23, 22), (22, 23, 25, 24), (24, 25, 27, 26), (26, 27, 29, 28), (28, 29, 31, 30), (30, 31, 33, 32), (34, 35, 37, 36), (36, 37, 39, 38), (38, 39, 41, 40), (40, 41, 43, 42), (42, 43, 45, 44), (44, 45, 47, 46), (46, 47, 49, 48), (48, 49, 51, 50), (50, 51, 53, 52), (52, 53, 55, 54), (54, 55, 57, 56), (56, 57, 59, 58), (58, 59, 61, 60), (60, 61, 63, 62), (62, 63, 65, 64), (64, 65, 67, 66), (68, 69, 71, 70), (70, 71, 73, 72), (72, 73, 75, 74), (74, 75, 77, 76), (76, 77, 79, 78), (78, 79, 81, 80), (80, 81, 83, 82), (85, 84, 87, 86)])
me_ilstn_003.polygons.foreach_set('use_smooth', [True] * 40)
_uv = me_ilstn_003.uv_layers.new(name='UVMap')
_uv.uv.foreach_set('vector', [0.031, 0.0, 0.031, 0.031, 0.0, 0.031, 0.0, 0.0, 0.031, 0.0, 0.031, 0.031, 0.0, 0.031, 0.0, 0.0, 0.031, 0.0, 0.031, 0.031, 0.0, 0.031, 0.0, 0.0, 0.031, 0.0, 0.031, 0.031, 0.0, 0.031, 0.0, 0.0, 0.031, 0.0, 0.031, 0.031, 0.0, 0.031, 0.0, 0.0, 0.031, 0.0, 0.031, 0.031, 0.0, 0.031, 0.0, 0.0, 0.031, 0.0, 0.031, 0.031, 0.0, 0.031, 0.0, 0.0, 0.031, 0.0, 0.031, 0.031, 0.0, 0.031, 0.0, 0.0, 0.031, 0.0, 0.031, 0.031, 0.0, 0.031, 0.0, 0.0, 0.031, 0.0, 0.031, 0.031, 0.0, 0.031, 0.0, 0.0, 0.031, 0.0, 0.031, 0.031, 0.0, 0.031, 0.0, 0.0, 0.031, 0.0, 0.031, 0.031, 0.0, 0.031, 0.0, 0.0, 0.031, 0.0, 0.031, 0.031, 0.0, 0.031, 0.0, 0.0, 0.031, 0.0, 0.031, 0.031, 0.0, 0.031, 0.0, 0.0, 0.031, 0.0, 0.031, 0.031, 0.0, 0.031, 0.0, 0.0, 0.031, 0.0, 0.031, 0.031, 0.0, 0.031, 0.0, 0.0, 0.031, 0.0, 0.031, 0.031, 0.0, 0.031, 0.0, 0.0, 0.031, 0.0, 0.031, 0.031, 0.0, 0.031, 0.0, 0.0, 0.031, 0.0, 0.031, 0.031, 0.0, 0.031, 0.0, 0.0, 0.031, 0.0, 0.031, 0.031, 0.0, 0.031, 0.0, 0.0, 0.031, 0.0, 0.031, 0.031, 0.0, 0.031, 0.0, 0.0, 0.031, 0.0, 0.031, 0.031, 0.0, 0.031, 0.0, 0.0, 0.031, 0.0, 0.031, 0.031, 0.0, 0.031, 0.0, 0.0, 0.031, 0.0, 0.031, 0.031, 0.0, 0.031, 0.0, 0.0, 0.031, 0.0, 0.031, 0.031, 0.0, 0.031, 0.0, 0.0, 0.031, 0.0, 0.031, 0.031, 0.0, 0.031, 0.0, 0.0, 0.031, 0.0, 0.031, 0.031, 0.0, 0.031, 0.0, 0.0, 0.031, 0.0, 0.031, 0.031, 0.0, 0.031, 0.0, 0.0, 0.031, 0.0, 0.031, 0.031, 0.0, 0.031, 0.0, 0.0, 0.031, 0.0, 0.031, 0.031, 0.0, 0.031, 0.0, 0.0, 0.031, 0.0, 0.031, 0.031, 0.0, 0.031, 0.0, 0.0, 0.031, 0.0, 0.031, 0.031, 0.0, 0.031, 0.0, 0.0, 0.031, 0.0, 0.031, 0.031, 0.0, 0.031, 0.0, 0.0, 0.031, 0.0, 0.031, 0.031, 0.0, 0.031, 0.0, 0.0, 0.031, 0.0, 0.031, 0.031, 0.0, 0.031, 0.0, 0.0, 0.031, 0.0, 0.031, 0.031, 0.0, 0.031, 0.0, 0.0, 0.031, 0.0, 0.031, 0.031, 0.0, 0.031, 0.0, 0.0, 0.031, 0.0, 0.031, 0.031, 0.0, 0.031, 0.0, 0.0, 0.031, 0.0, 0.031, 0.031, 0.0, 0.031, 0.0, 0.0, 0.184, 0.816, 0.184, 1.0, 0.0, 1.0, 0.0, 0.816])
me_ilstn_003.materials.append(mat_material)
me_ilstn_003.update()
me_ilstn_004 = bpy.data.meshes.new('ilstn.004')
me_ilstn_004.from_pydata([(-0.1022, 0.3053, 0.06048), (-0.1022, 0.229, 0.04536), (-0.1022, 0.3051, -0.06073), (-0.1022, 0.2288, -0.0456), (-0.1022, 0.2588, -0.1732), (-0.1022, 0.1939, -0.1297), (-0.1022, 0.1729, -0.259), (-0.1022, 0.1295, -0.1941), (-0.1022, 0.06048, -0.3053), (-0.1022, 0.04536, -0.229), (-0.1022, -0.06073, -0.3053), (-0.1022, -0.0456, -0.229), (-0.1022, -0.1732, -0.259), (-0.1022, -0.1297, -0.1941), (-0.1022, -0.259, -0.1732), (-0.1022, -0.1941, -0.1297), (-0.1022, -0.3053, -0.06073), (-0.1022, -0.229, -0.0456), (-0.1022, -0.3053, 0.06048), (-0.1022, -0.229, 0.04536), (-0.1022, -0.259, 0.1729), (-0.1022, -0.1941, 0.1295), (-0.1022, -0.1732, 0.2588), (-0.1022, -0.1297, 0.1939), (-0.1022, -0.06073, 0.3053), (-0.1022, -0.0456, 0.229), (-0.1022, 0.06048, 0.3053), (-0.1022, 0.04536, 0.229), (-0.1022, 0.1729, 0.2588), (-0.1022, 0.1295, 0.1939), (-0.1022, 0.2588, 0.1729), (-0.1022, 0.1939, 0.1295), (-0.1022, 0.3053, 0.06048), (-0.1022, 0.229, 0.04536), (-0.1022, 0.3053, 0.06048), (0.1024, 0.3053, 0.06048), (-0.1022, 0.2588, 0.1729), (0.1024, 0.2588, 0.1729), (-0.1022, 0.1729, 0.2588), (0.1024, 0.1729, 0.2588), (-0.1022, 0.06048, 0.3053), (0.1024, 0.06048, 0.3053), (-0.1022, -0.06073, 0.3053), (0.1024, -0.06073, 0.3053), (-0.1022, -0.1732, 0.2588), (0.1024, -0.1732, 0.2588), (-0.1022, -0.259, 0.1729), (0.1024, -0.259, 0.1729), (-0.1022, -0.3053, 0.06048), (0.1024, -0.3053, 0.06048), (-0.1022, -0.3053, -0.06073), (0.1024, -0.3053, -0.06073), (-0.1022, -0.259, -0.1732), (0.1024, -0.259, -0.1732), (-0.1022, -0.1732, -0.259), (0.1024, -0.1732, -0.259), (-0.1022, -0.06073, -0.3053), (0.1024, -0.06073, -0.3053), (-0.1022, 0.06048, -0.3053), (0.1024, 0.06048, -0.3053), (-0.1022, 0.1729, -0.259), (0.1024, 0.1729, -0.259), (-0.1022, 0.2588, -0.1732), (0.1024, 0.2588, -0.1732), (-0.1022, 0.3051, -0.06073), (0.1024, 0.3051, -0.06073), (-0.1022, 0.3053, 0.06048), (0.1024, 0.3053, 0.06048), (0.1024, 0.3053, 0.06048), (0.1024, 0.3051, -0.06073), (0.1024, 0.2588, 0.1729), (0.1024, 0.2588, -0.1732), (0.1024, 0.1729, 0.2588), (0.1024, 0.1729, -0.259), (0.1024, 0.06048, 0.3053), (0.1024, 0.06048, -0.3053), (0.1024, -0.06073, 0.3053), (0.1024, -0.06073, -0.3053), (0.1024, -0.1732, 0.2588), (0.1024, -0.1732, -0.259), (0.1024, -0.259, 0.1729), (0.1024, -0.259, -0.1732), (0.1024, -0.3053, 0.06048), (0.1024, -0.3053, -0.06073), (-0.09307, -0.229, 0.229), (-0.09307, 0.229, 0.229), (-0.09307, 0.229, -0.229), (-0.09307, -0.229, -0.229)], [], [(0, 1, 3, 2), (2, 3, 5, 4), (4, 5, 7, 6), (6, 7, 9, 8), (8, 9, 11, 10), (10, 11, 13, 12), (12, 13, 15, 14), (14, 15, 17, 16), (16, 17, 19, 18), (18, 19, 21, 20), (20, 21, 23, 22), (22, 23, 25, 24), (24, 25, 27, 26), (26, 27, 29, 28), (28, 29, 31, 30), (30, 31, 33, 32), (34, 35, 37, 36), (36, 37, 39, 38), (38, 39, 41, 40), (40, 41, 43, 42), (42, 43, 45, 44), (44, 45, 47, 46), (46, 47, 49, 48), (48, 49, 51, 50), (50, 51, 53, 52), (52, 53, 55, 54), (54, 55, 57, 56), (56, 57, 59, 58), (58, 59, 61, 60), (60, 61, 63, 62), (62, 63, 65, 64), (64, 65, 67, 66), (68, 69, 71, 70), (70, 71, 73, 72), (72, 73, 75, 74), (74, 75, 77, 76), (76, 77, 79, 78), (78, 79, 81, 80), (80, 81, 83, 82), (85, 84, 87, 86)])
me_ilstn_004.polygons.foreach_set('use_smooth', [True] * 40)
_uv = me_ilstn_004.uv_layers.new(name='UVMap')
_uv.uv.foreach_set('vector', [0.031, 0.0, 0.031, 0.031, 0.0, 0.031, 0.0, 0.0, 0.031, 0.0, 0.031, 0.031, 0.0, 0.031, 0.0, 0.0, 0.031, 0.0, 0.031, 0.031, 0.0, 0.031, 0.0, 0.0, 0.031, 0.0, 0.031, 0.031, 0.0, 0.031, 0.0, 0.0, 0.031, 0.0, 0.031, 0.031, 0.0, 0.031, 0.0, 0.0, 0.031, 0.0, 0.031, 0.031, 0.0, 0.031, 0.0, 0.0, 0.031, 0.0, 0.031, 0.031, 0.0, 0.031, 0.0, 0.0, 0.031, 0.0, 0.031, 0.031, 0.0, 0.031, 0.0, 0.0, 0.031, 0.0, 0.031, 0.031, 0.0, 0.031, 0.0, 0.0, 0.031, 0.0, 0.031, 0.031, 0.0, 0.031, 0.0, 0.0, 0.031, 0.0, 0.031, 0.031, 0.0, 0.031, 0.0, 0.0, 0.031, 0.0, 0.031, 0.031, 0.0, 0.031, 0.0, 0.0, 0.031, 0.0, 0.031, 0.031, 0.0, 0.031, 0.0, 0.0, 0.031, 0.0, 0.031, 0.031, 0.0, 0.031, 0.0, 0.0, 0.031, 0.0, 0.031, 0.031, 0.0, 0.031, 0.0, 0.0, 0.031, 0.0, 0.031, 0.031, 0.0, 0.031, 0.0, 0.0, 0.031, 0.0, 0.031, 0.031, 0.0, 0.031, 0.0, 0.0, 0.031, 0.0, 0.031, 0.031, 0.0, 0.031, 0.0, 0.0, 0.031, 0.0, 0.031, 0.031, 0.0, 0.031, 0.0, 0.0, 0.031, 0.0, 0.031, 0.031, 0.0, 0.031, 0.0, 0.0, 0.031, 0.0, 0.031, 0.031, 0.0, 0.031, 0.0, 0.0, 0.031, 0.0, 0.031, 0.031, 0.0, 0.031, 0.0, 0.0, 0.031, 0.0, 0.031, 0.031, 0.0, 0.031, 0.0, 0.0, 0.031, 0.0, 0.031, 0.031, 0.0, 0.031, 0.0, 0.0, 0.031, 0.0, 0.031, 0.031, 0.0, 0.031, 0.0, 0.0, 0.031, 0.0, 0.031, 0.031, 0.0, 0.031, 0.0, 0.0, 0.031, 0.0, 0.031, 0.031, 0.0, 0.031, 0.0, 0.0, 0.031, 0.0, 0.031, 0.031, 0.0, 0.031, 0.0, 0.0, 0.031, 0.0, 0.031, 0.031, 0.0, 0.031, 0.0, 0.0, 0.031, 0.0, 0.031, 0.031, 0.0, 0.031, 0.0, 0.0, 0.031, 0.0, 0.031, 0.031, 0.0, 0.031, 0.0, 0.0, 0.031, 0.0, 0.031, 0.031, 0.0, 0.031, 0.0, 0.0, 0.031, 0.0, 0.031, 0.031, 0.0, 0.031, 0.0, 0.0, 0.031, 0.0, 0.031, 0.031, 0.0, 0.031, 0.0, 0.0, 0.031, 0.0, 0.031, 0.031, 0.0, 0.031, 0.0, 0.0, 0.031, 0.0, 0.031, 0.031, 0.0, 0.031, 0.0, 0.0, 0.031, 0.0, 0.031, 0.031, 0.0, 0.031, 0.0, 0.0, 0.031, 0.0, 0.031, 0.031, 0.0, 0.031, 0.0, 0.0, 0.031, 0.0, 0.031, 0.031, 0.0, 0.031, 0.0, 0.0, 0.184, 0.816, 0.184, 1.0, 0.0, 1.0, 0.0, 0.816])
me_ilstn_004.materials.append(mat_material)
me_ilstn_004.update()

# ---- objects
ob_ilstn = bpy.data.objects.new('ilstn', me_ilstn)
ob_ilstn_001 = bpy.data.objects.new('ilstn.001', me_ilstn_001)
ob_ilstn_002 = bpy.data.objects.new('ilstn.002', me_ilstn_002)
ob_ilstn_003 = bpy.data.objects.new('ilstn.003', me_ilstn_003)
ob_ilstn_004 = bpy.data.objects.new('ilstn.004', me_ilstn_004)

# ---- transforms, parenting, visibility, modifiers, constraints
ob_ilstn.location = (0.0, 0.0, 0.0)
ob_ilstn_001.location = (0.725, 0.9799, 0.1329)
ob_ilstn_002.location = (0.7455, -1.114, 0.1329)
ob_ilstn_003.location = (-0.725, 0.9799, 0.1329)
ob_ilstn_004.location = (-0.7455, -1.114, 0.1329)

# ---- collection membership
col_collection.objects.link(ob_ilstn)
col_collection.objects.link(ob_ilstn_001)
col_collection.objects.link(ob_ilstn_002)
col_collection.objects.link(ob_ilstn_003)
col_collection.objects.link(ob_ilstn_004)

# ---- scene / render settings (as saved in the file)
scene.frame_start = 1; scene.frame_end = 250; scene.frame_set(1)
scene.render.engine = 'BLENDER_EEVEE_NEXT'
scene.cycles.sampling_pattern = 'TABULATED_SOBOL'
bpy.context.view_layer.update()

# ---- added for rendering (the .blend has no active camera and no usable light): camera, sun
cam_auto = bpy.data.cameras.new('AutoCamera')
cam_auto.lens = 50.0
cam_auto.sensor_width = 36.0
cam_auto.clip_end = 1000.0
ob_auto_camera = bpy.data.objects.new('AutoCamera', cam_auto)
scene.collection.objects.link(ob_auto_camera)
ob_auto_camera.location = (3.92656, -4.71601, 3.52353)
ob_auto_camera.rotation_euler = (1.09748, -7.21219e-08, 0.694738)
scene.camera = ob_auto_camera
light_auto_sun = bpy.data.lights.new('AutoSun', 'SUN')
light_auto_sun.energy = 3.0
light_auto_sun.angle = 0.0523599
ob_auto_sun = bpy.data.objects.new('AutoSun', light_auto_sun)
scene.collection.objects.link(ob_auto_sun)
ob_auto_sun.rotation_euler = (0.872665, 0.174533, 0.523599)
bpy.context.view_layer.update()
